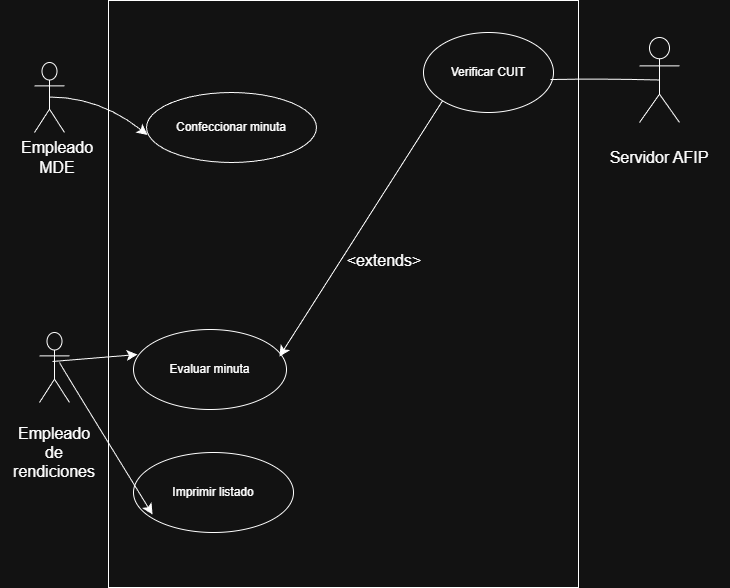

The diagram above was exported from draw.io. Its source (the exported page's mxGraphModel, read from the mxfile embedded in the PNG):
<mxGraphModel dx="1815" dy="525" grid="0" gridSize="10" guides="1" tooltips="1" connect="1" arrows="1" fold="0" page="1" pageScale="1" pageWidth="827" pageHeight="1169" math="0" shadow="0">
  <root>
    <mxCell id="0" />
    <mxCell id="1" parent="0" />
    <mxCell id="xcyE39w-XyFRdZJXHDBZ-2" parent="1" style="whiteSpace=wrap;html=1;direction=south;labelBackgroundColor=none;" value="" vertex="1">
      <mxGeometry height="587" width="470" x="99" y="48" as="geometry" />
    </mxCell>
    <mxCell id="xcyE39w-XyFRdZJXHDBZ-4" parent="1" style="ellipse;whiteSpace=wrap;html=1;labelBackgroundColor=none;" value="&lt;font dir=&quot;auto&quot; style=&quot;vertical-align: inherit;&quot;&gt;&lt;font dir=&quot;auto&quot; style=&quot;vertical-align: inherit;&quot;&gt;&lt;font dir=&quot;auto&quot; style=&quot;vertical-align: inherit;&quot;&gt;&lt;font dir=&quot;auto&quot; style=&quot;vertical-align: inherit;&quot;&gt;Confeccionar minuta&lt;/font&gt;&lt;/font&gt;&lt;/font&gt;&lt;/font&gt;" vertex="1">
      <mxGeometry height="70" width="170" x="137" y="140" as="geometry" />
    </mxCell>
    <mxCell id="xcyE39w-XyFRdZJXHDBZ-7" parent="1" style="ellipse;whiteSpace=wrap;html=1;labelBackgroundColor=none;" value="&lt;font dir=&quot;auto&quot; style=&quot;vertical-align: inherit;&quot;&gt;&lt;font dir=&quot;auto&quot; style=&quot;vertical-align: inherit;&quot;&gt;Verificar CUIT&lt;/font&gt;&lt;/font&gt;" vertex="1">
      <mxGeometry height="80" width="130" x="414" y="80" as="geometry" />
    </mxCell>
    <mxCell id="xcyE39w-XyFRdZJXHDBZ-8" parent="1" style="ellipse;whiteSpace=wrap;html=1;labelBackgroundColor=none;" value="Imprimir listado" vertex="1">
      <mxGeometry height="80" width="160" x="124" y="500" as="geometry" />
    </mxCell>
    <mxCell id="xcyE39w-XyFRdZJXHDBZ-15" parent="1" style="text;strokeColor=none;fillColor=none;html=1;align=center;verticalAlign=middle;whiteSpace=wrap;rounded=0;fontSize=16;labelBackgroundColor=none;rotation=0;" value="&lt;font dir=&quot;auto&quot; style=&quot;vertical-align: inherit;&quot;&gt;&lt;font dir=&quot;auto&quot; style=&quot;vertical-align: inherit;&quot;&gt;&lt;font dir=&quot;auto&quot; style=&quot;vertical-align: inherit;&quot;&gt;&lt;font dir=&quot;auto&quot; style=&quot;vertical-align: inherit;&quot;&gt;&amp;lt;extends&amp;gt;&lt;/font&gt;&lt;/font&gt;&lt;/font&gt;&lt;/font&gt;" vertex="1">
      <mxGeometry height="30" width="120" x="315" y="293" as="geometry" />
    </mxCell>
    <mxCell id="xcyE39w-XyFRdZJXHDBZ-28" parent="1" style="shape=umlActor;labelBackgroundColor=none;" value="" vertex="1">
      <mxGeometry height="70" width="30" x="25" y="110" as="geometry" />
    </mxCell>
    <mxCell id="xcyE39w-XyFRdZJXHDBZ-30" parent="1" style="shape=umlActor;labelBackgroundColor=none;" value="" vertex="1">
      <mxGeometry height="70" width="30" x="30" y="380" as="geometry" />
    </mxCell>
    <mxCell id="xcyE39w-XyFRdZJXHDBZ-31" parent="1" style="shape=umlActor;labelBackgroundColor=none;" value="" vertex="1">
      <mxGeometry height="85" width="40" x="630" y="85" as="geometry" />
    </mxCell>
    <mxCell id="xcyE39w-XyFRdZJXHDBZ-33" edge="1" parent="1" style="edgeStyle=none;curved=1;rounded=0;orthogonalLoop=1;jettySize=auto;html=1;exitX=0;exitY=0.5;exitDx=0;exitDy=0;fontSize=12;startSize=8;endSize=8;labelBackgroundColor=none;fontColor=default;">
      <mxGeometry relative="1" as="geometry">
        <mxPoint y="205" as="sourcePoint" />
        <mxPoint y="205" as="targetPoint" />
      </mxGeometry>
    </mxCell>
    <mxCell id="xcyE39w-XyFRdZJXHDBZ-35" parent="1" style="text;html=1;whiteSpace=wrap;strokeColor=none;fillColor=none;align=center;verticalAlign=middle;rounded=0;fontSize=16;labelBackgroundColor=none;" value="&lt;font dir=&quot;auto&quot; style=&quot;vertical-align: inherit;&quot;&gt;&lt;font dir=&quot;auto&quot; style=&quot;vertical-align: inherit;&quot;&gt;&lt;font dir=&quot;auto&quot; style=&quot;vertical-align: inherit;&quot;&gt;&lt;font dir=&quot;auto&quot; style=&quot;vertical-align: inherit;&quot;&gt;&lt;font dir=&quot;auto&quot; style=&quot;vertical-align: inherit;&quot;&gt;&lt;font dir=&quot;auto&quot; style=&quot;vertical-align: inherit;&quot;&gt;Empleado MDE&lt;/font&gt;&lt;/font&gt;&lt;/font&gt;&lt;/font&gt;&lt;/font&gt;&lt;/font&gt;" vertex="1">
      <mxGeometry height="30" width="60" x="17.5" y="190" as="geometry" />
    </mxCell>
    <mxCell id="xcyE39w-XyFRdZJXHDBZ-36" edge="1" parent="1" style="edgeStyle=none;orthogonalLoop=1;jettySize=auto;html=1;rounded=0;fontSize=12;startSize=8;endSize=8;curved=1;entryX=0.006;entryY=0.607;entryDx=0;entryDy=0;entryPerimeter=0;labelBackgroundColor=none;fontColor=default;" target="xcyE39w-XyFRdZJXHDBZ-4" value="">
      <mxGeometry relative="1" width="120" as="geometry">
        <Array as="points">
          <mxPoint x="90" y="144.5" />
        </Array>
        <mxPoint x="40" y="144.5" as="sourcePoint" />
        <mxPoint x="110" y="150" as="targetPoint" />
      </mxGeometry>
    </mxCell>
    <mxCell id="xcyE39w-XyFRdZJXHDBZ-42" parent="1" style="text;html=1;whiteSpace=wrap;strokeColor=none;fillColor=none;align=center;verticalAlign=middle;rounded=0;fontSize=16;labelBackgroundColor=none;" value="&lt;font dir=&quot;auto&quot; style=&quot;vertical-align: inherit;&quot;&gt;&lt;font dir=&quot;auto&quot; style=&quot;vertical-align: inherit;&quot;&gt;Servidor AFIP&lt;/font&gt;&lt;/font&gt;" vertex="1">
      <mxGeometry height="30" width="140" x="580" y="190" as="geometry" />
    </mxCell>
    <mxCell id="xcyE39w-XyFRdZJXHDBZ-46" edge="1" parent="1" source="xcyE39w-XyFRdZJXHDBZ-7" style="curved=1;startArrow=none;endArrow=none;entryX=0.5;entryY=0.5;rounded=0;entryDx=0;entryDy=0;entryPerimeter=0;exitX=0.977;exitY=0.588;exitDx=0;exitDy=0;exitPerimeter=0;labelBackgroundColor=none;fontColor=default;" target="xcyE39w-XyFRdZJXHDBZ-31" value="">
      <mxGeometry relative="1" as="geometry">
        <Array as="points">
          <mxPoint x="590.5" y="126" />
        </Array>
        <mxPoint x="590" y="100" as="sourcePoint" />
        <mxPoint x="590" y="150" as="targetPoint" />
      </mxGeometry>
    </mxCell>
    <mxCell id="xcyE39w-XyFRdZJXHDBZ-49" edge="1" parent="1" style="edgeStyle=none;orthogonalLoop=1;jettySize=auto;html=1;rounded=0;fontSize=12;startSize=8;endSize=8;curved=1;entryX=0.119;entryY=0.775;entryDx=0;entryDy=0;entryPerimeter=0;labelBackgroundColor=none;fontColor=default;" target="xcyE39w-XyFRdZJXHDBZ-8" value="">
      <mxGeometry relative="1" width="140" as="geometry">
        <Array as="points">
          <mxPoint x="50" y="411" />
        </Array>
        <mxPoint x="50" y="410" as="sourcePoint" />
        <mxPoint x="173.4314575050762" y="369.1442712474619" as="targetPoint" />
      </mxGeometry>
    </mxCell>
    <mxCell id="NCZYUq0dh68udxHHTopw-2" parent="1" style="ellipse;whiteSpace=wrap;html=1;" value="Evaluar minuta" vertex="1">
      <mxGeometry height="80" width="153" x="124" y="377" as="geometry" />
    </mxCell>
    <mxCell id="NCZYUq0dh68udxHHTopw-9" edge="1" parent="1" source="xcyE39w-XyFRdZJXHDBZ-7" style="edgeStyle=none;orthogonalLoop=1;jettySize=auto;html=1;rounded=0;fontSize=12;startSize=8;endSize=8;curved=1;exitX=0;exitY=1;exitDx=0;exitDy=0;entryX=0.954;entryY=0.338;entryDx=0;entryDy=0;entryPerimeter=0;" target="NCZYUq0dh68udxHHTopw-2" value="">
      <mxGeometry relative="1" width="140" as="geometry">
        <Array as="points" />
        <mxPoint x="352" y="231" as="sourcePoint" />
        <mxPoint x="492" y="231" as="targetPoint" />
      </mxGeometry>
    </mxCell>
    <mxCell id="NCZYUq0dh68udxHHTopw-14" parent="1" style="text;strokeColor=none;fillColor=none;html=1;align=center;verticalAlign=middle;whiteSpace=wrap;rounded=0;fontSize=16;" value="Empleado de rendiciones" vertex="1">
      <mxGeometry height="35" width="60" x="15" y="482" as="geometry" />
    </mxCell>
    <mxCell id="NCZYUq0dh68udxHHTopw-15" edge="1" parent="1" style="edgeStyle=none;orthogonalLoop=1;jettySize=auto;html=1;rounded=0;fontSize=12;startSize=8;endSize=8;curved=1;entryX=0.026;entryY=0.313;entryDx=0;entryDy=0;entryPerimeter=0;" target="NCZYUq0dh68udxHHTopw-2" value="">
      <mxGeometry relative="1" width="140" as="geometry">
        <Array as="points" />
        <mxPoint x="43" y="409" as="sourcePoint" />
        <mxPoint x="183" y="409" as="targetPoint" />
      </mxGeometry>
    </mxCell>
  </root>
</mxGraphModel>